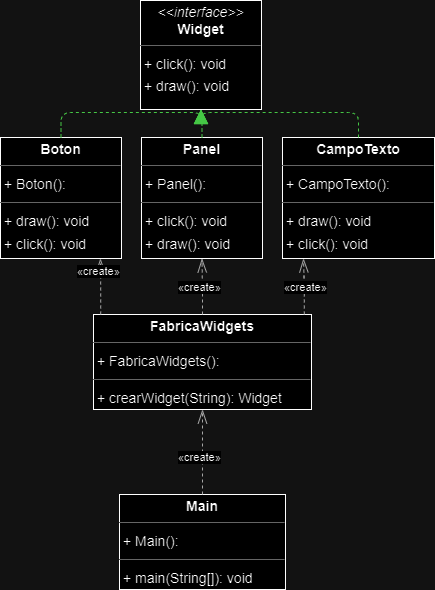

The diagram above was exported from draw.io. Its source (the exported page's mxGraphModel, read from the mxfile embedded in the PNG):
<mxGraphModel dx="1247" dy="782" grid="1" gridSize="10" guides="1" tooltips="1" connect="1" arrows="1" fold="1" page="0" pageScale="1" pageWidth="827" pageHeight="1169" background="none" math="0" shadow="0">
  <root>
    <mxCell id="0" />
    <mxCell id="1" parent="0" />
    <mxCell id="node5" value="&lt;p style=&quot;margin:0px;margin-top:4px;text-align:center;&quot;&gt;&lt;b&gt;Boton&lt;/b&gt;&lt;/p&gt;&lt;hr size=&quot;1&quot;/&gt;&lt;p style=&quot;margin:0 0 0 4px;line-height:1.6;&quot;&gt;+ Boton(): &lt;/p&gt;&lt;hr size=&quot;1&quot;/&gt;&lt;p style=&quot;margin:0 0 0 4px;line-height:1.6;&quot;&gt;+ draw(): void&lt;br/&gt;+ click(): void&lt;/p&gt;" style="verticalAlign=top;align=left;overflow=fill;fontSize=14;fontFamily=Helvetica;html=1;rounded=0;shadow=0;comic=0;labelBackgroundColor=none;strokeWidth=1;" parent="1" vertex="1">
      <mxGeometry x="-86" y="123" width="121" height="121" as="geometry" />
    </mxCell>
    <mxCell id="node0" value="&lt;p style=&quot;margin:0px;margin-top:4px;text-align:center;&quot;&gt;&lt;b&gt;CampoTexto&lt;/b&gt;&lt;/p&gt;&lt;hr size=&quot;1&quot;/&gt;&lt;p style=&quot;margin:0 0 0 4px;line-height:1.6;&quot;&gt;+ CampoTexto(): &lt;/p&gt;&lt;hr size=&quot;1&quot;/&gt;&lt;p style=&quot;margin:0 0 0 4px;line-height:1.6;&quot;&gt;+ draw(): void&lt;br/&gt;+ click(): void&lt;/p&gt;" style="verticalAlign=top;align=left;overflow=fill;fontSize=14;fontFamily=Helvetica;html=1;rounded=0;shadow=0;comic=0;labelBackgroundColor=none;strokeWidth=1;" parent="1" vertex="1">
      <mxGeometry x="196" y="123" width="152" height="121" as="geometry" />
    </mxCell>
    <mxCell id="node4" value="&lt;p style=&quot;margin:0px;margin-top:4px;text-align:center;&quot;&gt;&lt;b&gt;FabricaWidgets&lt;/b&gt;&lt;/p&gt;&lt;hr size=&quot;1&quot;/&gt;&lt;p style=&quot;margin:0 0 0 4px;line-height:1.6;&quot;&gt;+ FabricaWidgets(): &lt;/p&gt;&lt;hr size=&quot;1&quot;/&gt;&lt;p style=&quot;margin:0 0 0 4px;line-height:1.6;&quot;&gt;+ crearWidget(String): Widget&lt;/p&gt;" style="verticalAlign=top;align=left;overflow=fill;fontSize=14;fontFamily=Helvetica;html=1;rounded=0;shadow=0;comic=0;labelBackgroundColor=none;strokeWidth=1;" parent="1" vertex="1">
      <mxGeometry x="7" y="300" width="218" height="95" as="geometry" />
    </mxCell>
    <mxCell id="node3" value="&lt;p style=&quot;margin:0px;margin-top:4px;text-align:center;&quot;&gt;&lt;b&gt;Main&lt;/b&gt;&lt;/p&gt;&lt;hr size=&quot;1&quot;/&gt;&lt;p style=&quot;margin:0 0 0 4px;line-height:1.6;&quot;&gt;+ Main(): &lt;/p&gt;&lt;hr size=&quot;1&quot;/&gt;&lt;p style=&quot;margin:0 0 0 4px;line-height:1.6;&quot;&gt;+ main(String[]): void&lt;/p&gt;" style="verticalAlign=top;align=left;overflow=fill;fontSize=14;fontFamily=Helvetica;html=1;rounded=0;shadow=0;comic=0;labelBackgroundColor=none;strokeWidth=1;" parent="1" vertex="1">
      <mxGeometry x="33" y="480" width="166" height="95" as="geometry" />
    </mxCell>
    <mxCell id="node1" value="&lt;p style=&quot;margin:0px;margin-top:4px;text-align:center;&quot;&gt;&lt;b&gt;Panel&lt;/b&gt;&lt;/p&gt;&lt;hr size=&quot;1&quot;/&gt;&lt;p style=&quot;margin:0 0 0 4px;line-height:1.6;&quot;&gt;+ Panel(): &lt;/p&gt;&lt;hr size=&quot;1&quot;/&gt;&lt;p style=&quot;margin:0 0 0 4px;line-height:1.6;&quot;&gt;+ click(): void&lt;br/&gt;+ draw(): void&lt;/p&gt;" style="verticalAlign=top;align=left;overflow=fill;fontSize=14;fontFamily=Helvetica;html=1;rounded=0;shadow=0;comic=0;labelBackgroundColor=none;strokeWidth=1;" parent="1" vertex="1">
      <mxGeometry x="55" y="123" width="121" height="121" as="geometry" />
    </mxCell>
    <mxCell id="node2" value="&lt;p style=&quot;margin:0px;margin-top:4px;text-align:center;&quot;&gt;&lt;i&gt;&amp;lt;&amp;lt;interface&amp;gt;&amp;gt;&lt;/i&gt;&lt;br/&gt;&lt;b&gt;Widget&lt;/b&gt;&lt;/p&gt;&lt;hr size=&quot;1&quot;/&gt;&lt;p style=&quot;margin:0 0 0 4px;line-height:1.6;&quot;&gt;+ click(): void&lt;br/&gt;+ draw(): void&lt;/p&gt;" style="verticalAlign=top;align=left;overflow=fill;fontSize=14;fontFamily=Helvetica;html=1;rounded=0;shadow=0;comic=0;labelBackgroundColor=none;strokeWidth=1;" parent="1" vertex="1">
      <mxGeometry x="54" y="-14" width="121" height="109" as="geometry" />
    </mxCell>
    <mxCell id="edge1" value="" style="html=1;rounded=1;edgeStyle=orthogonalEdgeStyle;dashed=1;startArrow=none;endArrow=block;endSize=12;strokeColor=#008200;exitX=0.500;exitY=0.000;exitDx=0;exitDy=0;entryX=0.500;entryY=1.001;entryDx=0;entryDy=0;" parent="1" source="node5" target="node2" edge="1">
      <mxGeometry width="50" height="50" relative="1" as="geometry">
        <Array as="points">
          <mxPoint x="-25" y="98" />
          <mxPoint x="114" y="98" />
        </Array>
      </mxGeometry>
    </mxCell>
    <mxCell id="edge2" value="" style="html=1;rounded=1;edgeStyle=orthogonalEdgeStyle;dashed=1;startArrow=none;endArrow=block;endSize=12;strokeColor=#008200;exitX=0.500;exitY=0.000;exitDx=0;exitDy=0;entryX=0.500;entryY=1.001;entryDx=0;entryDy=0;" parent="1" source="node0" target="node2" edge="1">
      <mxGeometry width="50" height="50" relative="1" as="geometry">
        <Array as="points">
          <mxPoint x="272" y="98" />
          <mxPoint x="114" y="98" />
        </Array>
      </mxGeometry>
    </mxCell>
    <mxCell id="edge3" value="" style="html=1;rounded=1;edgeStyle=orthogonalEdgeStyle;dashed=1;startArrow=none;endArrow=openThin;endSize=12;strokeColor=#595959;exitX=0.034;exitY=0.001;exitDx=0;exitDy=0;entryX=0.826;entryY=1.000;entryDx=0;entryDy=0;" parent="1" source="node4" target="node5" edge="1">
      <mxGeometry width="50" height="50" relative="1" as="geometry">
        <Array as="points" />
      </mxGeometry>
    </mxCell>
    <mxCell id="label20" value="«create»" style="edgeLabel;resizable=0;html=1;align=left;verticalAlign=top;strokeColor=default;" parent="edge3" vertex="1" connectable="0">
      <mxGeometry x="-11" y="244" as="geometry" />
    </mxCell>
    <mxCell id="edge4" value="" style="html=1;rounded=1;edgeStyle=orthogonalEdgeStyle;dashed=1;startArrow=none;endArrow=openThin;endSize=12;strokeColor=#595959;exitX=0.966;exitY=0.001;exitDx=0;exitDy=0;entryX=0.138;entryY=1.000;entryDx=0;entryDy=0;" parent="1" source="node4" target="node0" edge="1">
      <mxGeometry width="50" height="50" relative="1" as="geometry">
        <Array as="points" />
      </mxGeometry>
    </mxCell>
    <mxCell id="label26" value="«create»" style="edgeLabel;resizable=0;html=1;align=left;verticalAlign=top;strokeColor=default;" parent="edge4" vertex="1" connectable="0">
      <mxGeometry x="196" y="260" as="geometry" />
    </mxCell>
    <mxCell id="edge5" value="" style="html=1;rounded=1;edgeStyle=orthogonalEdgeStyle;dashed=1;startArrow=none;endArrow=openThin;endSize=12;strokeColor=#595959;exitX=0.500;exitY=0.001;exitDx=0;exitDy=0;entryX=0.500;entryY=1.000;entryDx=0;entryDy=0;" parent="1" source="node4" target="node1" edge="1">
      <mxGeometry width="50" height="50" relative="1" as="geometry">
        <Array as="points" />
      </mxGeometry>
    </mxCell>
    <mxCell id="label32" value="«create»" style="edgeLabel;resizable=0;html=1;align=left;verticalAlign=top;strokeColor=default;" parent="edge5" vertex="1" connectable="0">
      <mxGeometry x="90" y="260" as="geometry" />
    </mxCell>
    <mxCell id="edge6" value="" style="html=1;rounded=1;edgeStyle=orthogonalEdgeStyle;dashed=1;startArrow=none;endArrow=openThin;endSize=12;strokeColor=#595959;exitX=0.500;exitY=0.001;exitDx=0;exitDy=0;entryX=0.500;entryY=1.001;entryDx=0;entryDy=0;" parent="1" source="node3" target="node4" edge="1">
      <mxGeometry width="50" height="50" relative="1" as="geometry">
        <Array as="points" />
      </mxGeometry>
    </mxCell>
    <mxCell id="label38" value="«create»" style="edgeLabel;resizable=0;html=1;align=left;verticalAlign=top;strokeColor=default;" parent="edge6" vertex="1" connectable="0">
      <mxGeometry x="90" y="430" as="geometry" />
    </mxCell>
    <mxCell id="edge0" value="" style="html=1;rounded=1;edgeStyle=orthogonalEdgeStyle;dashed=1;startArrow=none;endArrow=block;endSize=12;strokeColor=#008200;exitX=0.500;exitY=0.000;exitDx=0;exitDy=0;entryX=0.500;entryY=1.001;entryDx=0;entryDy=0;" parent="1" source="node1" target="node2" edge="1">
      <mxGeometry width="50" height="50" relative="1" as="geometry">
        <Array as="points">
          <mxPoint x="116" y="98" />
          <mxPoint x="114" y="98" />
        </Array>
      </mxGeometry>
    </mxCell>
  </root>
</mxGraphModel>